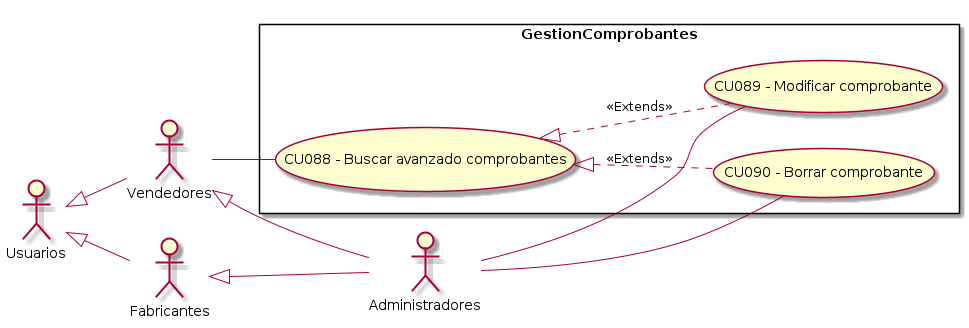

The diagram above was rendered by PlantUML. Its source (embedded in the PNG):
@startuml GestionComprobantes
top to bottom direction
:Usuarios: 
:Administradores: 
:Vendedores:
:Fabricantes:

Usuarios <|-- Vendedores
Usuarios <|-- Fabricantes
Vendedores <|-- Administradores
Fabricantes <|-- Administradores

 left to right direction

rectangle GestionComprobantes{
    
    UseCase "CU088 - Buscar avanzado comprobantes " as BA
    UseCase "CU089 - Modificar comprobante" as M
    UseCase "CU090 - Borrar comprobante" as B

    BA <|.. M : <<Extends>>
    BA <|.. B : <<Extends>>
}
    Vendedores -- BA
    Administradores -- B
    Administradores -- M

@enduml